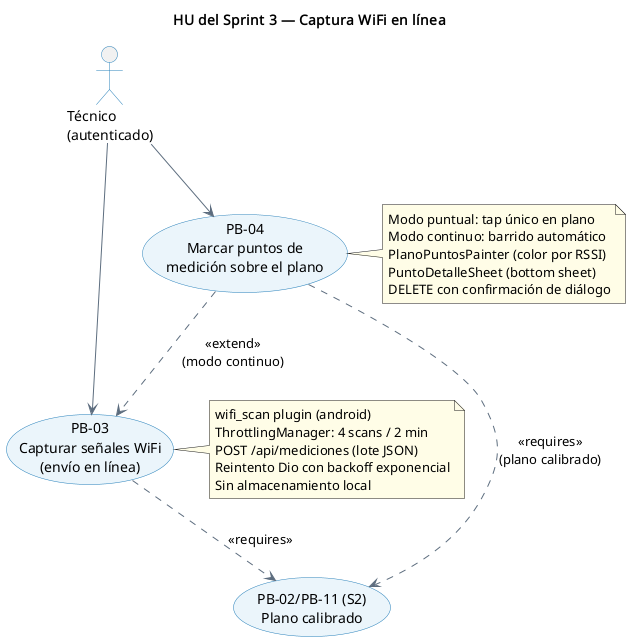

The diagram above was rendered by PlantUML. Its source (embedded in the PNG):
@startuml
title HU del Sprint 3 — Captura WiFi en línea
skinparam usecaseBackgroundColor #EBF5FB
skinparam usecaseBorderColor #2980B9
skinparam actorBorderColor #2980B9
skinparam arrowColor #5D6D7E
skinparam noteBackgroundColor #FFFDE7

actor "Técnico\n(autenticado)" as tech

usecase "PB-02/PB-11 (S2)\nPlano calibrado" as UC_PLANO
usecase "PB-03\nCapturar señales WiFi\n(envío en línea)" as UC_CAP
usecase "PB-04\nMarcar puntos de\nmedición sobre el plano" as UC_MARK

tech --> UC_CAP
tech --> UC_MARK
UC_CAP ..> UC_PLANO : <<requires>>
UC_MARK ..> UC_PLANO : <<requires>>\n(plano calibrado)
UC_MARK ..> UC_CAP : <<extend>>\n(modo continuo)

note right of UC_CAP
  wifi_scan plugin (android)
  ThrottlingManager: 4 scans / 2 min
  POST /api/mediciones (lote JSON)
  Reintento Dio con backoff exponencial
  Sin almacenamiento local
end note

note right of UC_MARK
  Modo puntual: tap único en plano
  Modo continuo: barrido automático
  PlanoPuntosPainter (color por RSSI)
  PuntoDetalleSheet (bottom sheet)
  DELETE con confirmación de diálogo
end note
@enduml